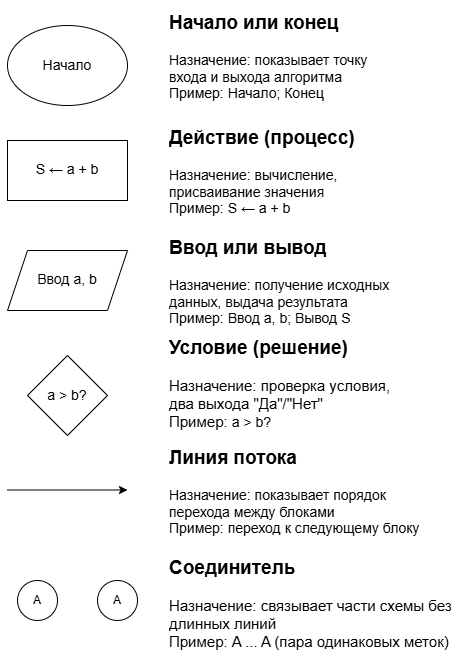

The diagram above was exported from draw.io. Its source (the exported page's mxGraphModel, read from the mxfile embedded in the PNG):
<mxGraphModel dx="1406" dy="780" grid="1" gridSize="10" guides="1" tooltips="1" connect="1" arrows="1" fold="1" page="1" pageScale="1" pageWidth="827" pageHeight="1169" math="0" shadow="0">
  <root>
    <mxCell id="0" />
    <mxCell id="1" parent="0" />
    <mxCell id="xJNjfqte8jDH7_Ny2uir-3" connectable="0" parent="1" style="group" value="" vertex="1">
      <mxGeometry height="80" width="120" x="120" y="130" as="geometry" />
    </mxCell>
    <mxCell id="xJNjfqte8jDH7_Ny2uir-1" parent="xJNjfqte8jDH7_Ny2uir-3" style="ellipse;whiteSpace=wrap;html=1;shapeInside=1;" value="" vertex="1">
      <mxGeometry height="80" width="120" as="geometry" />
    </mxCell>
    <mxCell id="xJNjfqte8jDH7_Ny2uir-2" parent="xJNjfqte8jDH7_Ny2uir-3" style="text;html=1;whiteSpace=wrap;strokeColor=none;fillColor=none;align=center;verticalAlign=middle;rounded=0;" value="&lt;font style=&quot;font-size: 14px;&quot;&gt;Начало&lt;/font&gt;" vertex="1">
      <mxGeometry height="30" width="120" y="25" as="geometry" />
    </mxCell>
    <mxCell id="xJNjfqte8jDH7_Ny2uir-8" connectable="0" parent="1" style="group" value="" vertex="1">
      <mxGeometry height="60" width="120" x="120" y="355" as="geometry" />
    </mxCell>
    <mxCell id="xJNjfqte8jDH7_Ny2uir-6" parent="xJNjfqte8jDH7_Ny2uir-8" style="shape=parallelogram;perimeter=parallelogramPerimeter;whiteSpace=wrap;html=1;shapeInside=1;fixedSize=1;" value="" vertex="1">
      <mxGeometry height="60" width="120" as="geometry" />
    </mxCell>
    <mxCell id="xJNjfqte8jDH7_Ny2uir-7" parent="xJNjfqte8jDH7_Ny2uir-8" style="text;html=1;whiteSpace=wrap;strokeColor=none;fillColor=none;align=center;verticalAlign=middle;rounded=0;" value="&lt;span style=&quot;line-height: 107%;&quot;&gt;&lt;font style=&quot;font-size: 14px;&quot;&gt;Ввод a, b&lt;/font&gt;&lt;/span&gt;" vertex="1">
      <mxGeometry height="30" width="100" x="10" y="15" as="geometry" />
    </mxCell>
    <mxCell id="xJNjfqte8jDH7_Ny2uir-12" connectable="0" parent="1" style="group" value="" vertex="1">
      <mxGeometry height="60" width="120" x="120" y="245" as="geometry" />
    </mxCell>
    <mxCell id="xJNjfqte8jDH7_Ny2uir-4" parent="xJNjfqte8jDH7_Ny2uir-12" style="rounded=0;whiteSpace=wrap;html=1;" value="" vertex="1">
      <mxGeometry height="60" width="120" as="geometry" />
    </mxCell>
    <mxCell id="xJNjfqte8jDH7_Ny2uir-5" parent="xJNjfqte8jDH7_Ny2uir-12" style="text;html=1;whiteSpace=wrap;strokeColor=none;fillColor=none;align=center;verticalAlign=middle;rounded=0;" value="&lt;span style=&quot;line-height: 107%;&quot;&gt;&lt;font style=&quot;font-size: 14px;&quot;&gt;S ← a + b&lt;/font&gt;&lt;/span&gt;" vertex="1">
      <mxGeometry height="60" width="120" as="geometry" />
    </mxCell>
    <mxCell id="xJNjfqte8jDH7_Ny2uir-13" connectable="0" parent="1" style="group" value="" vertex="1">
      <mxGeometry height="80" width="80" x="140" y="460" as="geometry" />
    </mxCell>
    <mxCell id="xJNjfqte8jDH7_Ny2uir-9" parent="xJNjfqte8jDH7_Ny2uir-13" style="rhombus;whiteSpace=wrap;html=1;shapeInside=1;" value="" vertex="1">
      <mxGeometry height="80" width="80" as="geometry" />
    </mxCell>
    <mxCell id="xJNjfqte8jDH7_Ny2uir-10" parent="xJNjfqte8jDH7_Ny2uir-13" style="text;html=1;whiteSpace=wrap;strokeColor=none;fillColor=none;align=center;verticalAlign=middle;rounded=0;" value="&lt;font style=&quot;font-size: 14px;&quot;&gt;a &amp;gt; b?&lt;/font&gt;" vertex="1">
      <mxGeometry height="30" width="60" x="10" y="25" as="geometry" />
    </mxCell>
    <mxCell id="xJNjfqte8jDH7_Ny2uir-18" connectable="0" parent="1" style="group" value="" vertex="1">
      <mxGeometry height="40" width="40" x="130" y="685" as="geometry" />
    </mxCell>
    <mxCell id="xJNjfqte8jDH7_Ny2uir-14" parent="xJNjfqte8jDH7_Ny2uir-18" style="ellipse;whiteSpace=wrap;html=1;shapeInside=1;aspect=fixed;" value="" vertex="1">
      <mxGeometry height="40" width="40" as="geometry" />
    </mxCell>
    <mxCell id="xJNjfqte8jDH7_Ny2uir-17" parent="xJNjfqte8jDH7_Ny2uir-18" style="text;html=1;whiteSpace=wrap;strokeColor=none;fillColor=none;align=center;verticalAlign=middle;rounded=0;" value="A" vertex="1">
      <mxGeometry height="30" width="40" y="5" as="geometry" />
    </mxCell>
    <mxCell id="xJNjfqte8jDH7_Ny2uir-19" connectable="0" parent="1" style="group" value="" vertex="1">
      <mxGeometry height="40" width="40" x="210" y="685" as="geometry" />
    </mxCell>
    <mxCell id="xJNjfqte8jDH7_Ny2uir-20" parent="xJNjfqte8jDH7_Ny2uir-19" style="ellipse;whiteSpace=wrap;html=1;shapeInside=1;aspect=fixed;" value="" vertex="1">
      <mxGeometry height="40" width="40" as="geometry" />
    </mxCell>
    <mxCell id="xJNjfqte8jDH7_Ny2uir-21" parent="xJNjfqte8jDH7_Ny2uir-19" style="text;html=1;whiteSpace=wrap;strokeColor=none;fillColor=none;align=center;verticalAlign=middle;rounded=0;" value="A" vertex="1">
      <mxGeometry height="30" width="40" y="5" as="geometry" />
    </mxCell>
    <mxCell id="xJNjfqte8jDH7_Ny2uir-22" parent="1" style="text;html=1;whiteSpace=wrap;overflow=hidden;rounded=0;" value="&lt;h1 style=&quot;margin-top: 0px;&quot;&gt;&lt;font style=&quot;font-size: 19px;&quot;&gt;Начало или конец&lt;/font&gt;&lt;/h1&gt;&lt;div&gt;&lt;font style=&quot;font-size: 14px;&quot;&gt;Назначение: показывает точку входа и выхода алгоритма&lt;/font&gt;&lt;/div&gt;&lt;div&gt;&lt;font style=&quot;font-size: 14px;&quot;&gt;Пример: Начало; Конец&lt;/font&gt;&lt;/div&gt;" vertex="1">
      <mxGeometry height="110" width="230" x="280" y="105" as="geometry" />
    </mxCell>
    <mxCell id="xJNjfqte8jDH7_Ny2uir-24" parent="1" style="text;html=1;whiteSpace=wrap;overflow=hidden;rounded=0;" value="&lt;h1 style=&quot;margin-top: 0px;&quot;&gt;&lt;span style=&quot;font-size: 19px;&quot;&gt;Действие (процесс)&lt;/span&gt;&lt;/h1&gt;&lt;div&gt;&lt;font style=&quot;font-size: 14px;&quot;&gt;Назначение: вычисление, присваивание значения&lt;/font&gt;&lt;/div&gt;&lt;div&gt;&lt;font style=&quot;font-size: 14px;&quot;&gt;Пример:&amp;nbsp;&lt;/font&gt;&lt;span style=&quot;font-size: 14px; text-align: center; background-color: transparent; color: light-dark(rgb(0, 0, 0), rgb(255, 255, 255));&quot;&gt;S ← a + b&lt;/span&gt;&lt;span style=&quot;font-size: 14px; background-color: transparent; color: light-dark(rgb(0, 0, 0), rgb(255, 255, 255));&quot;&gt;&amp;nbsp;&lt;/span&gt;&lt;/div&gt;" vertex="1">
      <mxGeometry height="110" width="230" x="280" y="220" as="geometry" />
    </mxCell>
    <mxCell id="xJNjfqte8jDH7_Ny2uir-26" parent="1" style="text;html=1;whiteSpace=wrap;overflow=hidden;rounded=0;" value="&lt;h1 style=&quot;margin-top: 0px;&quot;&gt;&lt;span style=&quot;font-size: 19px;&quot;&gt;Ввод или вывод&lt;/span&gt;&lt;/h1&gt;&lt;div&gt;&lt;font style=&quot;font-size: 14px;&quot;&gt;Назначение: получение исходных данных, выдача результата&lt;/font&gt;&lt;/div&gt;&lt;div&gt;&lt;font style=&quot;font-size: 14px;&quot;&gt;Пример:&amp;nbsp;&lt;/font&gt;&lt;span style=&quot;font-size: 14px; text-align: center; background-color: transparent; color: light-dark(rgb(0, 0, 0), rgb(255, 255, 255));&quot;&gt;Ввод a, b; Вывод S&lt;/span&gt;&lt;/div&gt;" vertex="1">
      <mxGeometry height="110" width="230" x="280" y="330" as="geometry" />
    </mxCell>
    <mxCell id="xJNjfqte8jDH7_Ny2uir-27" parent="1" style="text;html=1;whiteSpace=wrap;overflow=hidden;rounded=0;" value="&lt;h1 style=&quot;margin-top: 0px;&quot;&gt;&lt;span style=&quot;font-size: 19px;&quot;&gt;Условие (решение)&lt;/span&gt;&lt;/h1&gt;&lt;div&gt;&lt;font style=&quot;font-size: 15px;&quot;&gt;Назначение: проверка условия, два выхода &quot;Да&quot;/&quot;Нет&quot;&lt;/font&gt;&lt;/div&gt;&lt;div&gt;&lt;font style=&quot;font-size: 15px;&quot;&gt;Пример:&amp;nbsp;&lt;/font&gt;&lt;span style=&quot;font-size: 14px; text-align: center; background-color: transparent; color: light-dark(rgb(0, 0, 0), rgb(255, 255, 255));&quot;&gt;a &amp;gt; b?&lt;/span&gt;&lt;span style=&quot;font-size: x-small; background-color: transparent; color: light-dark(rgb(0, 0, 0), rgb(255, 255, 255));&quot;&gt;&amp;nbsp;&lt;/span&gt;&lt;/div&gt;" vertex="1">
      <mxGeometry height="110" width="230" x="280" y="430" as="geometry" />
    </mxCell>
    <mxCell id="xJNjfqte8jDH7_Ny2uir-28" parent="1" style="text;html=1;whiteSpace=wrap;overflow=hidden;rounded=0;" value="&lt;h1 style=&quot;margin-top: 0px;&quot;&gt;&lt;span style=&quot;font-size: 19px;&quot;&gt;Линия потока&lt;/span&gt;&lt;/h1&gt;&lt;div&gt;&lt;font style=&quot;font-size: 14px;&quot;&gt;Назначение: показывает порядок перехода между блоками&lt;/font&gt;&lt;/div&gt;&lt;div&gt;&lt;font style=&quot;font-size: 14px;&quot;&gt;Пример: переход к следующему блоку&lt;/font&gt;&lt;/div&gt;" vertex="1">
      <mxGeometry height="110" width="260" x="280" y="540" as="geometry" />
    </mxCell>
    <mxCell id="xJNjfqte8jDH7_Ny2uir-11" edge="1" parent="1" style="endArrow=classic;html=1;rounded=0;" value="">
      <mxGeometry height="50" relative="1" width="50" as="geometry">
        <mxPoint x="120" y="594.5" as="sourcePoint" />
        <mxPoint x="240" y="594.5" as="targetPoint" />
      </mxGeometry>
    </mxCell>
    <mxCell id="xJNjfqte8jDH7_Ny2uir-29" parent="1" style="text;html=1;whiteSpace=wrap;overflow=hidden;rounded=0;" value="&lt;h1 style=&quot;margin-top: 0px;&quot;&gt;&lt;span style=&quot;font-size: 19px;&quot;&gt;Соединитель&lt;/span&gt;&lt;/h1&gt;&lt;div&gt;&lt;font style=&quot;font-size: 15px;&quot;&gt;Назначение: связывает части схемы без длинных линий&lt;/font&gt;&lt;/div&gt;&lt;div&gt;&lt;font style=&quot;font-size: 15px;&quot;&gt;Пример: A ... A (пара одинаковых меток)&lt;/font&gt;&lt;/div&gt;" vertex="1">
      <mxGeometry height="110" width="290" x="280" y="650" as="geometry" />
    </mxCell>
  </root>
</mxGraphModel>